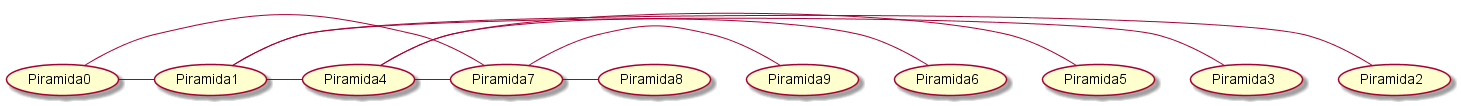

The diagram above was rendered by PlantUML. Its source (embedded in the PNG):
@startuml
(Piramida0) - (Piramida1)
(Piramida1) - (Piramida2)
(Piramida1) - (Piramida3)
(Piramida1) - (Piramida4)
(Piramida4) - (Piramida5)
(Piramida4) - (Piramida6)
(Piramida4) - (Piramida7)
(Piramida7) - (Piramida8)
(Piramida7) - (Piramida9)
(Piramida7) - (Piramida0)
@enduml